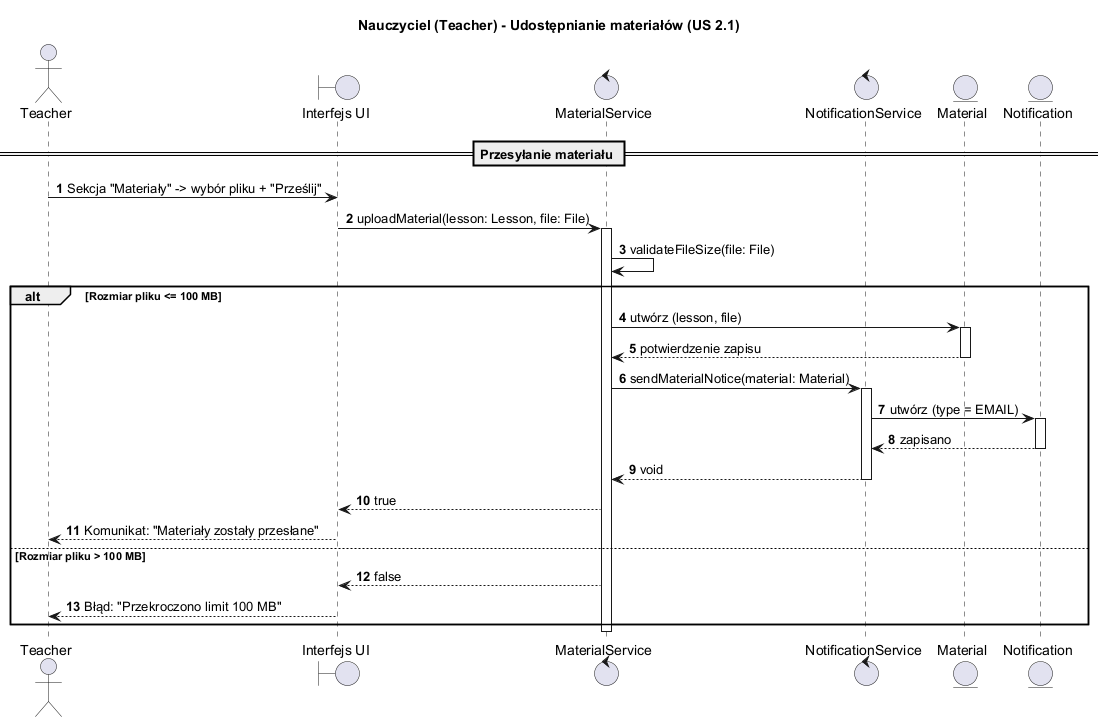

The diagram above was rendered by PlantUML. Its source (embedded in the PNG):
@startuml
title Nauczyciel (Teacher) - Udostępnianie materiałów (US 2.1)
autonumber
skinparam BoxPadding 10
skinparam ParticipantPadding 10

actor "Teacher" as Teacher
boundary "Interfejs UI" as UI
control "MaterialService" as MaterialSvc
control "NotificationService" as NotificationSvc
entity "Material" as Material
entity "Notification" as Notification

== Przesyłanie materiału ==
Teacher -> UI : Sekcja "Materiały" -> wybór pliku + "Prześlij"
UI -> MaterialSvc : uploadMaterial(lesson: Lesson, file: File)
activate MaterialSvc
MaterialSvc -> MaterialSvc : validateFileSize(file: File)

alt Rozmiar pliku <= 100 MB
    MaterialSvc -> Material : utwórz (lesson, file)
    activate Material
    Material --> MaterialSvc : potwierdzenie zapisu
    deactivate Material
    MaterialSvc -> NotificationSvc : sendMaterialNotice(material: Material)
    activate NotificationSvc
    NotificationSvc -> Notification : utwórz (type = EMAIL)
    activate Notification
    Notification --> NotificationSvc : zapisano
    deactivate Notification
    NotificationSvc --> MaterialSvc : void
    deactivate NotificationSvc
    MaterialSvc --> UI : true
    UI --> Teacher : Komunikat: "Materiały zostały przesłane"
else Rozmiar pliku > 100 MB
    MaterialSvc --> UI : false
    UI --> Teacher : Błąd: "Przekroczono limit 100 MB"
end
deactivate MaterialSvc
@enduml